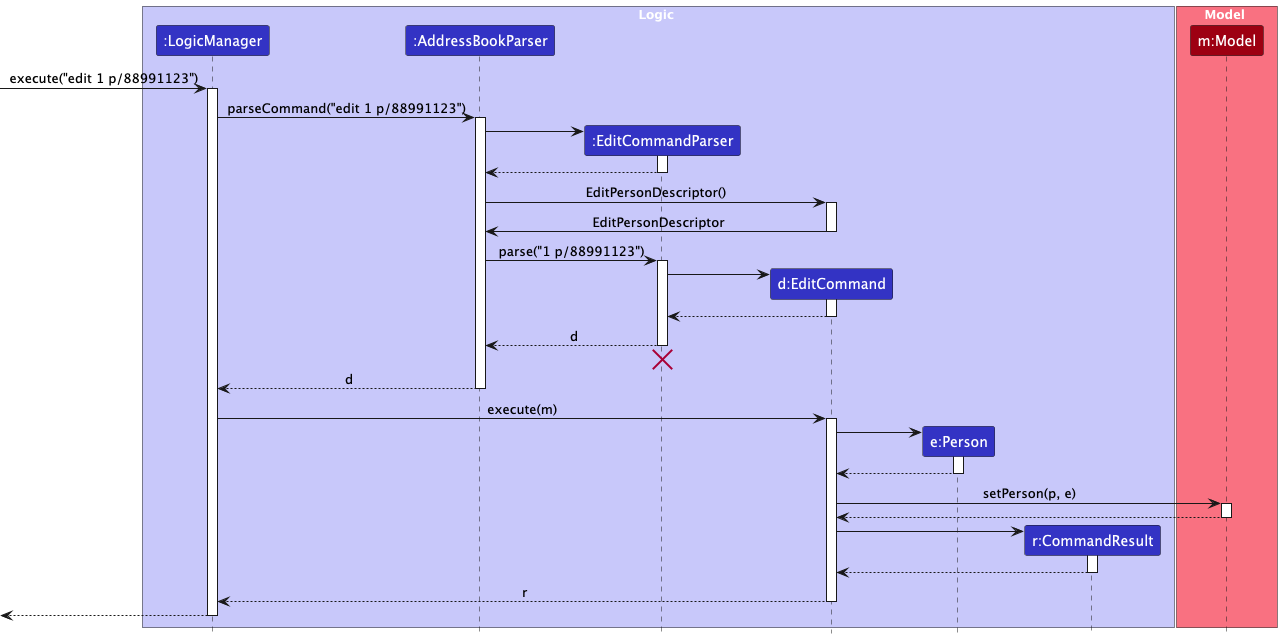

The diagram above was rendered by PlantUML. Its source (embedded in the PNG):
@startuml
!include style.puml
skinparam ArrowFontStyle plain

box Logic LOGIC_COLOR_T1
participant ":LogicManager" as LogicManager LOGIC_COLOR
participant ":AddressBookParser" as AddressBookParser LOGIC_COLOR
participant ":EditCommandParser" as EditCommandParser LOGIC_COLOR
participant "d:EditCommand" as EditCommand LOGIC_COLOR
participant "e:Person" as Person LOGIC_COLOR
participant "r:CommandResult" as CommandResult LOGIC_COLOR
end box

box Model MODEL_COLOR_T1
participant "m:Model" as Model MODEL_COLOR
end box

[-> LogicManager : execute("edit 1 p/88991123")
activate LogicManager

LogicManager -> AddressBookParser : parseCommand("edit 1 p/88991123")
activate AddressBookParser

create EditCommandParser
AddressBookParser -> EditCommandParser
activate EditCommandParser

EditCommandParser --> AddressBookParser
deactivate EditCommandParser

AddressBookParser -> EditCommand: EditPersonDescriptor()
activate EditCommand

EditCommand -> AddressBookParser: EditPersonDescriptor
deactivate EditCommand

AddressBookParser -> EditCommandParser : parse("1 p/88991123")
activate EditCommandParser

create EditCommand
EditCommandParser -> EditCommand
activate EditCommand

EditCommand --> EditCommandParser :
deactivate EditCommand

EditCommandParser --> AddressBookParser : d
deactivate EditCommandParser
'Hidden arrow to position the destroy marker below the end of the activation bar.
EditCommandParser -[hidden]-> AddressBookParser
destroy EditCommandParser

AddressBookParser --> LogicManager : d
deactivate AddressBookParser

LogicManager -> EditCommand : execute(m)
activate EditCommand

create Person
EditCommand -> Person
activate Person

Person --> EditCommand
deactivate Person

EditCommand -> Model : setPerson(p, e)
activate Model

Model --> EditCommand
deactivate Model

create CommandResult
EditCommand -> CommandResult
activate CommandResult

CommandResult --> EditCommand
deactivate CommandResult

EditCommand --> LogicManager : r
deactivate EditCommand

[<--LogicManager
deactivate LogicManager
@enduml